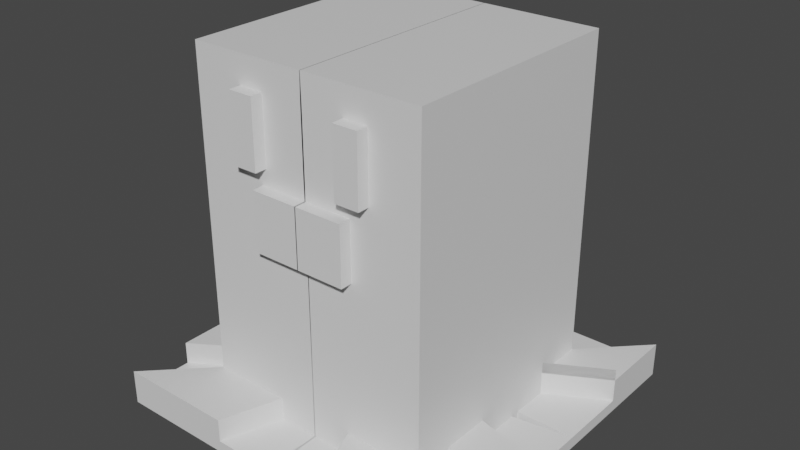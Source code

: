 # Source: 050-wiglett.blend  (saved by Blender 2.90.8; exported with 4.5.12 LTS)
import bpy
from mathutils import Matrix  # noqa: F401  (used for matrix-valued properties, if any)

bpy.ops.wm.read_factory_settings(use_empty=True)
scene = bpy.context.scene
scene.name = 'Scene'

# ---- collections
col_collection = bpy.data.collections.new('Collection'); scene.collection.children.link(col_collection)

# ---- materials (node trees are filled in below, after node groups)
mat_material = bpy.data.materials.new('Material')
mat_material.alpha_threshold = 0.0
mat_material.use_transparent_shadow = False
mat_material.line_color = (0.0, 0.0, 0.0, 1.0)

# ---- material node trees
mat_material.use_nodes = True; mat_material.node_tree.nodes.clear()
_N = mat_material.node_tree.nodes; _L = mat_material.node_tree.links
n0 = _N.new('ShaderNodeOutputMaterial'); n0.name = 'Material Output'; n0.location = (300, 300)
n1 = _N.new('ShaderNodeBsdfPrincipled'); n1.name = 'Principled BSDF'; n1.location = (10, 300)
n1.distribution = 'GGX'
n1.subsurface_method = 'BURLEY'
n1.inputs[2].default_value = 0.4
n1.inputs[3].default_value = 1.45
n1.inputs[27].default_value = (0.0, 0.0, 0.0, 1.0)
n1.inputs[28].default_value = 1.0
_L.new(n1.outputs[0], n0.inputs[0])
n0.is_active_output = True

# ---- world
world_world = bpy.data.worlds.new('World'); scene.world = world_world
world_world.use_nodes = True; world_world.node_tree.nodes.clear()
_N = world_world.node_tree.nodes; _L = world_world.node_tree.links
n0 = _N.new('ShaderNodeOutputWorld'); n0.name = 'World Output'; n0.location = (300, 300)
n1 = _N.new('ShaderNodeBackground'); n1.name = 'Background'; n1.location = (10, 300)
n1.inputs[0].default_value = (0.05088, 0.05088, 0.05088, 1.0)
_L.new(n1.outputs[0], n0.inputs[0])
n0.is_active_output = True
world_world.color = (0.05088, 0.05088, 0.05088)
world_world.use_sun_shadow = False
world_world.sun_shadow_jitter_overblur = 0.0

# ---- meshes
me_cube = bpy.data.meshes.new('Cube')
me_cube.from_pydata([(-1.0, 1.0, 1.5), (-1.0, 1.0, -1.5), (-1.0, -1.0, 1.5), (-1.0, -1.0, -1.5), (-1.0, -1.0, -0.7991), (-1.0, -1.0, -0.04915), (-1.0, -1.0, 0.7009), (-1.0, 1.0, 0.7009), (-1.0, 1.0, -0.04915), (-1.0, 1.0, -0.7991), (-0.5724, -1.0, 0.7059), (-0.5724, -1.0, 1.265), (-0.3397, 1.0, -1.5), (-0.3397, -1.0, 1.5), (-0.3397, -1.0, -1.5), (-0.3397, 1.0, 1.5), (-0.3397, 1.0, -0.7991), (-0.3397, 1.0, -0.04915), (-0.3397, 1.0, 0.7009), (-0.3397, -1.0, -0.7991), (-0.4064, -1.0, 0.0821), (-0.4064, -1.0, 0.5696), (-0.3646, -1.0, 1.265), (-0.3646, -1.0, 0.7059), (-0.4064, -1.1, 0.0821), (-0.4064, -1.1, 0.5696), (-0.5724, -1.1, 0.7059), (-0.5724, -1.1, 1.265), (-0.3646, -1.1, 1.265), (-0.3646, -1.1, 0.7059), (-1.498, 1.5, -1.5), (-1.498, -1.5, -1.5), (-0.508, 1.5, -1.5), (-0.508, -1.5, -1.5), (-1.0, 0.5554, -1.5), (-1.0, 0.1554, -1.5), (-1.0, -0.2446, -1.5), (-1.0, -0.6446, -1.5), (-1.0, -0.6446, 1.5), (-1.0, -0.2446, 1.5), (-1.0, 0.1554, 1.5), (-1.0, 0.5554, 1.5), (-1.0, -0.6446, -0.7991), (-1.0, -0.2446, -0.7991), (-1.0, 0.1554, -0.7991), (-1.0, 0.5554, -0.7991), (-1.0, -0.6446, -0.04915), (-1.0, -0.2446, -0.04915), (-1.0, 0.1554, -0.04915), (-1.0, 0.5554, -0.04915), (-1.0, -0.6446, 0.7009), (-1.0, -0.2446, 0.7009), (-1.0, 0.1554, 0.7009), (-1.0, 0.5554, 0.7009), (-0.3397, 0.5554, 1.5), (-0.3397, 0.1554, 1.5), (-0.3397, -0.2446, 1.5), (-0.3397, -0.6446, 1.5), (-1.498, 0.833, -1.5), (-1.498, 0.233, -1.5), (-1.498, -0.367, -1.5), (-1.498, -0.967, -1.5), (-0.508, 0.833, -1.5), (-0.508, 0.233, -1.5), (-0.508, -0.367, -1.5), (-0.508, -0.967, -1.5), (-0.5724, -1.1, 0.8812), (-0.5724, -1.1, 1.11), (-0.5724, -1.1, 1.11), (-0.3646, -1.1, 1.11), (-0.3646, -1.1, 0.8812), (0.002029, 1.0, -1.5), (0.002029, -1.0, 1.5), (0.002029, -1.0, -1.5), (0.002029, 1.0, 1.5), (0.002029, 1.0, -0.7991), (0.002029, 1.0, -0.04915), (0.002029, 1.0, 0.7009), (0.002029, -1.0, -0.7991), (0.003716, -1.0, 0.0821), (0.003716, -1.0, 0.5696), (0.005897, -1.0, 1.265), (0.005897, -1.0, 0.7059), (0.003716, -1.1, 0.0821), (0.003716, -1.1, 0.5696), (0.004645, 1.5, -1.5), (0.004645, -1.5, -1.5), (0.004645, 0.833, -1.5), (0.004645, 0.233, -1.5), (0.004645, -0.367, -1.5), (0.004645, -0.967, -1.5), (0.002029, 0.5554, 1.5), (0.002029, 0.1554, 1.5), (0.002029, -0.2446, 1.5), (0.002029, -0.6446, 1.5), (0.002029, 1.0, -1.206), (-0.3397, 1.0, -1.206), (-1.0, -1.0, -1.206), (-0.3397, -1.0, -1.206), (0.004645, 1.5, -1.206), (-0.508, 1.5, -1.206), (-1.498, -1.5, -1.206), (-0.508, -1.5, -1.206), (-1.0, 1.0, -1.206), (-1.498, 1.5, -1.206), (-1.0, 0.5554, -1.206), (-1.0, -0.2446, -1.206), (-1.0, -0.6446, -1.206), (-1.498, 0.833, -1.206), (-1.498, -0.367, -1.206), (-1.498, -0.967, -1.206), (-1.0, -0.6446, -1.4), (-1.0, -1.0, -1.4), (-0.3397, 1.0, -1.4), (-1.0, 1.0, -1.4), (-1.498, -0.967, -1.4), (-1.498, -1.5, -1.4), (-0.508, 1.5, -1.4), (-1.498, 1.5, -1.4), (-0.3397, -1.0, -1.4), (-0.508, -1.5, -1.4), (-1.0, 0.1554, -1.4), (-1.0, -0.2446, -1.4), (-1.498, 0.833, -1.4), (-1.498, 0.233, -1.4), (-1.498, -0.367, -1.4), (-0.508, 0.833, -1.4), (-0.508, 0.233, -1.4), (-1.0, 0.5554, -1.4), (0.002029, -1.0, -1.4), (0.004645, -1.5, -1.4), (-1.0, 0.5554, -1.106), (-1.498, 0.833, -1.106)], [], [(57, 38, 2, 13), (53, 41, 0, 7), (34, 45, 9, 1), (45, 49, 8, 9), (49, 53, 7, 8), (14, 19, 4, 3), (19, 20, 5, 4), (20, 21, 6, 5), (23, 22, 28, 69, 70, 29), (2, 6, 10, 11), (13, 2, 11, 22), (6, 21, 23, 10), (72, 13, 22, 81), (82, 81, 22, 23), (21, 20, 24, 25), (78, 79, 20, 19), (73, 78, 19, 14), (8, 7, 18, 17), (9, 8, 17, 16), (1, 9, 16, 12), (7, 0, 15, 18), (3, 37, 111, 112), (94, 57, 13, 72), (83, 84, 25, 24), (80, 21, 25, 84), (29, 70, 66, 26), (11, 10, 26, 66, 67, 68, 27), (10, 23, 29, 26), (22, 11, 27, 28), (61, 65, 33, 31), (58, 34, 128, 123), (61, 31, 116, 115), (33, 14, 98, 102), (30, 32, 62, 58), (14, 33, 120, 119), (59, 63, 64, 60), (60, 64, 65, 61), (74, 15, 54, 91), (91, 54, 55, 92), (92, 55, 56, 93), (93, 56, 57, 94), (35, 59, 124, 121), (60, 61, 110, 109), (31, 3, 112, 116), (35, 34, 58, 59), (5, 6, 50, 46), (46, 50, 51, 47), (47, 51, 52, 48), (48, 52, 53, 49), (4, 5, 46, 42), (42, 46, 47, 43), (43, 47, 48, 44), (44, 48, 49, 45), (3, 4, 42, 37), (37, 42, 43, 36), (36, 43, 44, 35), (35, 44, 45, 34), (6, 2, 38, 50), (50, 38, 39, 51), (51, 39, 40, 52), (52, 40, 41, 53), (15, 0, 41, 54), (54, 41, 40, 55), (55, 40, 39, 56), (56, 39, 38, 57), (66, 70, 69), (69, 28, 27, 68), (68, 67, 69), (67, 66, 69), (64, 89, 90, 65), (63, 88, 89, 64), (62, 87, 88, 63), (32, 85, 87, 62), (3, 31, 101, 97), (65, 90, 86, 33), (20, 79, 83, 24), (18, 15, 74, 77), (12, 16, 75, 71), (16, 17, 76, 75), (17, 18, 77, 76), (21, 80, 82, 23), (105, 103, 104, 108), (98, 97, 101, 102), (107, 106, 109, 110), (96, 95, 99, 100), (32, 12, 96, 100), (12, 71, 95, 96), (34, 1, 103, 105), (85, 32, 100, 99), (14, 3, 97, 98), (31, 33, 102, 101), (30, 58, 108, 104), (71, 85, 99, 95), (37, 36, 106, 107), (61, 37, 107, 110), (1, 30, 104, 103), (36, 60, 109, 106), (123, 128, 131, 132), (129, 119, 120, 130), (114, 113, 117, 118), (123, 126, 127, 124), (112, 111, 115, 116), (122, 121, 124, 125), (73, 14, 119, 129), (12, 32, 117, 113), (58, 62, 126, 123), (32, 30, 118, 117), (62, 63, 127, 126), (1, 12, 113, 114), (63, 59, 124, 127), (36, 35, 121, 122), (105, 108, 132, 131), (59, 58, 123, 124), (37, 61, 115, 111), (34, 105, 131, 128), (86, 73, 129, 130), (30, 1, 114, 118), (59, 60, 125, 124), (33, 86, 130, 120), (60, 36, 122, 125), (108, 58, 123, 132)])
_uv = me_cube.uv_layers.new(name='UVMap')
_uv.uv.foreach_set('vector', [0.7925, 0.7056, 0.875, 0.7056, 0.875, 0.75, 0.7925, 0.75, 0.5584, 0.1944, 0.625, 0.1944, 0.625, 0.25, 0.5584, 0.25, 0.375, 0.1944, 0.4334, 0.1944, 0.4334, 0.25, 0.375, 0.25, 0.4334, 0.1944, 0.4959, 0.1944, 0.4959, 0.25, 0.4334, 0.25, 0.4959, 0.1944, 0.5584, 0.1944, 0.5584, 0.25, 0.4959, 0.25, 0.375, 0.9175, 0.4334, 0.9175, 0.4334, 1.0, 0.375, 1.0, 0.4334, 0.9175, 0.4959, 0.9175, 0.4959, 1.0, 0.4334, 1.0, 0.4959, 0.9175, 0.5584, 0.9175, 0.5584, 1.0, 0.4959, 1.0, 0.5584, 0.9175, 0.625, 0.9175, 0.625, 0.9175, 0.6062, 0.9175, 0.5789, 0.9175, 0.5584, 0.9175, 0.625, 0.0, 0.5584, 0.0, 0.5584, 0.0, 0.625, 0.0, 0.7925, 0.75, 0.875, 0.75, 0.875, 0.75, 0.7925, 0.75, 0.5584, 1.0, 0.5584, 0.9175, 0.5584, 0.9175, 0.5584, 1.0, 0.7497, 0.75, 0.7925, 0.75, 0.7925, 0.75, 0.7497, 0.75, 0.5584, 0.8747, 0.625, 0.8747, 0.625, 0.9175, 0.5584, 0.9175, 0.5584, 0.9175, 0.4959, 0.9175, 0.4959, 0.9175, 0.5584, 0.9175, 0.4334, 0.8747, 0.4959, 0.8747, 0.4959, 0.9175, 0.4334, 0.9175, 0.375, 0.8747, 0.4334, 0.8747, 0.4334, 0.9175, 0.375, 0.9175, 0.4959, 0.25, 0.5584, 0.25, 0.5584, 0.3325, 0.4959, 0.3325, 0.4334, 0.25, 0.4959, 0.25, 0.4959, 0.3325, 0.4334, 0.3325, 0.375, 0.25, 0.4334, 0.25, 0.4334, 0.3325, 0.375, 0.3325, 0.5584, 0.25, 0.625, 0.25, 0.625, 0.3325, 0.5584, 0.3325, 0.375, 0.0, 0.375, 0.04442, 0.375, 0.04442, 0.375, 0.0, 0.7497, 0.7056, 0.7925, 0.7056, 0.7925, 0.75, 0.7497, 0.75, 0.4959, 0.8747, 0.5584, 0.8747, 0.5584, 0.9175, 0.4959, 0.9175, 0.5584, 0.8747, 0.5584, 0.9175, 0.5584, 0.9175, 0.5584, 0.8747, 0.5584, 0.9175, 0.5789, 0.9175, 0.5789, 1.0, 0.5584, 1.0, 0.625, 0.0, 0.5584, 0.0, 0.5584, 0.0, 0.5789, 0.0, 0.6062, 0.0, 0.6065, 0.0, 0.625, 0.0, 0.5584, 1.0, 0.5584, 0.9175, 0.5584, 0.9175, 0.5584, 1.0, 0.7925, 0.75, 0.875, 0.75, 0.875, 0.75, 0.7925, 0.75, 0.125, 0.7056, 0.2075, 0.7056, 0.2075, 0.75, 0.125, 0.75, 0.375, 0.1934, 0.375, 0.1944, 0.375, 0.1944, 0.375, 0.1934, 0.125, 0.7056, 0.125, 0.75, 0.125, 0.75, 0.125, 0.7056, 0.375, 0.9175, 0.375, 0.9175, 0.375, 0.9175, 0.375, 0.9175, 0.125, 0.5, 0.2075, 0.5, 0.2075, 0.5556, 0.125, 0.5556, 0.375, 0.9175, 0.375, 0.9175, 0.375, 0.9175, 0.375, 0.9175, 0.125, 0.6056, 0.2075, 0.6056, 0.2075, 0.6556, 0.125, 0.6556, 0.125, 0.6556, 0.2075, 0.6556, 0.2075, 0.7056, 0.125, 0.7056, 0.7497, 0.5, 0.7925, 0.5, 0.7925, 0.5556, 0.7497, 0.5556, 0.7497, 0.5556, 0.7925, 0.5556, 0.7925, 0.6056, 0.7497, 0.6056, 0.7497, 0.6056, 0.7925, 0.6056, 0.7925, 0.6556, 0.7497, 0.6556, 0.7497, 0.6556, 0.7925, 0.6556, 0.7925, 0.7056, 0.7497, 0.7056, 0.375, 0.1444, 0.375, 0.1436, 0.375, 0.1436, 0.375, 0.1444, 0.125, 0.6556, 0.125, 0.7056, 0.125, 0.7056, 0.125, 0.6556, 0.375, 0.0, 0.375, 0.0, 0.375, 0.0, 0.375, 0.0, 0.375, 0.1444, 0.375, 0.1944, 0.375, 0.1934, 0.375, 0.1436, 0.4959, 0.0, 0.5584, 0.0, 0.5584, 0.04442, 0.4959, 0.04442, 0.4959, 0.04442, 0.5584, 0.04442, 0.5584, 0.09442, 0.4959, 0.09442, 0.4959, 0.09442, 0.5584, 0.09442, 0.5584, 0.1444, 0.4959, 0.1444, 0.4959, 0.1444, 0.5584, 0.1444, 0.5584, 0.1944, 0.4959, 0.1944, 0.4334, 0.0, 0.4959, 0.0, 0.4959, 0.04442, 0.4334, 0.04442, 0.4334, 0.04442, 0.4959, 0.04442, 0.4959, 0.09442, 0.4334, 0.09442, 0.4334, 0.09442, 0.4959, 0.09442, 0.4959, 0.1444, 0.4334, 0.1444, 0.4334, 0.1444, 0.4959, 0.1444, 0.4959, 0.1944, 0.4334, 0.1944, 0.375, 0.0, 0.4334, 0.0, 0.4334, 0.04442, 0.375, 0.04442, 0.375, 0.04442, 0.4334, 0.04442, 0.4334, 0.09442, 0.375, 0.09442, 0.375, 0.09442, 0.4334, 0.09442, 0.4334, 0.1444, 0.375, 0.1444, 0.375, 0.1444, 0.4334, 0.1444, 0.4334, 0.1944, 0.375, 0.1944, 0.5584, 0.0, 0.625, 0.0, 0.625, 0.04442, 0.5584, 0.04442, 0.5584, 0.04442, 0.625, 0.04442, 0.625, 0.09442, 0.5584, 0.09442, 0.5584, 0.09442, 0.625, 0.09442, 0.625, 0.1444, 0.5584, 0.1444, 0.5584, 0.1444, 0.625, 0.1444, 0.625, 0.1944, 0.5584, 0.1944, 0.7925, 0.5, 0.875, 0.5, 0.875, 0.5556, 0.7925, 0.5556, 0.7925, 0.5556, 0.875, 0.5556, 0.875, 0.6056, 0.7925, 0.6056, 0.7925, 0.6056, 0.875, 0.6056, 0.875, 0.6556, 0.7925, 0.6556, 0.7925, 0.6556, 0.875, 0.6556, 0.875, 0.7056, 0.7925, 0.7056, 0.5789, 1.0, 0.5789, 0.9175, 0.6062, 0.9175, 0.6062, 0.9175, 0.625, 0.9175, 0.625, 1.0, 0.6065, 1.0, 0.6065, 1.0, 0.6062, 1.0, 0.6062, 0.9175, 0.6062, 1.0, 0.5789, 1.0, 0.6062, 0.9175, 0.2075, 0.6556, 0.2503, 0.6556, 0.2503, 0.7056, 0.2075, 0.7056, 0.2075, 0.6056, 0.2503, 0.6056, 0.2503, 0.6556, 0.2075, 0.6556, 0.2075, 0.5556, 0.2503, 0.5556, 0.2503, 0.6056, 0.2075, 0.6056, 0.2075, 0.5, 0.2503, 0.5, 0.2503, 0.5556, 0.2075, 0.5556, 0.375, 0.0, 0.375, 0.0, 0.375, 0.0, 0.375, 0.0, 0.2075, 0.7056, 0.2503, 0.7056, 0.2503, 0.75, 0.2075, 0.75, 0.4959, 0.9175, 0.4959, 0.8747, 0.4959, 0.8747, 0.4959, 0.9175, 0.5584, 0.3325, 0.625, 0.3325, 0.625, 0.3753, 0.5584, 0.3753, 0.375, 0.3325, 0.4334, 0.3325, 0.4334, 0.3753, 0.375, 0.3753, 0.4334, 0.3325, 0.4959, 0.3325, 0.4959, 0.3753, 0.4334, 0.3753, 0.4959, 0.3325, 0.5584, 0.3325, 0.5584, 0.3753, 0.4959, 0.3753, 0.5584, 0.9175, 0.5584, 0.8747, 0.5584, 0.8747, 0.5584, 0.9175, 0.375, 0.1944, 0.375, 0.25, 0.375, 0.25, 0.375, 0.1934, 0.375, 0.9175, 0.375, 1.0, 0.375, 1.0, 0.375, 0.9175, 0.375, 0.04442, 0.375, 0.09442, 0.375, 0.09381, 0.375, 0.04402, 0.375, 0.3325, 0.375, 0.3753, 0.375, 0.3754, 0.375, 0.3325, 0.375, 0.3325, 0.375, 0.3325, 0.375, 0.3325, 0.375, 0.3325, 0.375, 0.3325, 0.375, 0.3753, 0.375, 0.3753, 0.375, 0.3325, 0.375, 0.1944, 0.375, 0.25, 0.375, 0.25, 0.375, 0.1944, 0.2503, 0.5, 0.2075, 0.5, 0.2075, 0.5, 0.2503, 0.5, 0.375, 0.9175, 0.375, 1.0, 0.375, 1.0, 0.375, 0.9175, 0.125, 0.75, 0.2075, 0.75, 0.2075, 0.75, 0.125, 0.75, 0.125, 0.5, 0.125, 0.5556, 0.125, 0.5556, 0.125, 0.5, 0.0, 0.0, 0.0, 0.0, 0.0, 0.0, 0.0, 0.0, 0.375, 0.04442, 0.375, 0.09442, 0.375, 0.09442, 0.375, 0.04442, 0.375, 0.04402, 0.375, 0.04442, 0.375, 0.04442, 0.375, 0.04402, 0.375, 0.25, 0.375, 0.25, 0.375, 0.25, 0.375, 0.25, 0.375, 0.09442, 0.375, 0.09381, 0.375, 0.09381, 0.375, 0.09442, 0.375, 0.1934, 0.375, 0.1944, 0.375, 0.1944, 0.375, 0.1934, 0.375, 0.8747, 0.375, 0.9175, 0.375, 0.9175, 0.375, 0.8746, 0.375, 0.25, 0.375, 0.3325, 0.375, 0.3325, 0.375, 0.25, 0.125, 0.5556, 0.2075, 0.5556, 0.2075, 0.6056, 0.125, 0.6056, 0.375, 0.0, 0.375, 0.04442, 0.375, 0.04402, 0.375, 0.0, 0.375, 0.09442, 0.375, 0.1444, 0.375, 0.1436, 0.375, 0.09381, 0.375, 0.8747, 0.375, 0.9175, 0.375, 0.9175, 0.375, 0.8747, 0.375, 0.3325, 0.375, 0.3325, 0.375, 0.3325, 0.375, 0.3325, 0.125, 0.5556, 0.2075, 0.5556, 0.2075, 0.5556, 0.125, 0.5556, 0.2075, 0.5, 0.125, 0.5, 0.125, 0.5, 0.2075, 0.5, 0.2075, 0.5556, 0.2075, 0.6056, 0.2075, 0.6056, 0.2075, 0.5556, 0.375, 0.25, 0.375, 0.3325, 0.375, 0.3325, 0.375, 0.25, 0.2075, 0.6056, 0.125, 0.6056, 0.125, 0.6056, 0.2075, 0.6056, 0.375, 0.09442, 0.375, 0.1444, 0.375, 0.1444, 0.375, 0.09442, 0.375, 0.1944, 0.375, 0.1934, 0.375, 0.1934, 0.375, 0.1944, 0.375, 0.1436, 0.375, 0.1934, 0.375, 0.1934, 0.375, 0.1436, 0.375, 0.04442, 0.375, 0.04402, 0.375, 0.04402, 0.375, 0.04442, 0.375, 0.1944, 0.375, 0.1944, 0.375, 0.1944, 0.375, 0.1944, 0.0, 0.0, 0.0, 0.0, 0.0, 0.0, 0.0, 0.0, 0.375, 0.25, 0.375, 0.25, 0.375, 0.25, 0.375, 0.25, 0.125, 0.6056, 0.125, 0.6556, 0.125, 0.6556, 0.125, 0.6056, 0.2075, 0.75, 0.2503, 0.75, 0.2503, 0.75, 0.2075, 0.75, 0.375, 0.09381, 0.375, 0.09442, 0.375, 0.09442, 0.375, 0.09381, 0.125, 0.5556, 0.125, 0.5556, 0.125, 0.5556, 0.125, 0.5556])
me_cube.materials.append(mat_material)
me_cube.use_remesh_preserve_volume = False
me_cube.use_remesh_preserve_attributes = False
me_cube.use_mirror_vertex_groups = False
me_cube.update()
arm_armature = bpy.data.armatures.new('Armature')  # bones are not reproduced

# ---- objects
ob_cube = bpy.data.objects.new('Cube', me_cube)
ob_armature = bpy.data.objects.new('Armature', arm_armature)

# ---- transforms, parenting, visibility, modifiers, constraints
ob_cube.parent = ob_armature
ob_cube.matrix_parent_inverse = Matrix(((1.0, -0.0, 0.0, -0.0), (-0.0, 1.0, -0.0, 0.0), (0.0, -0.0, 0.4, 0.5272), (-0.0, 0.0, -0.0, 1.0)))
ob_cube.location = (0.0, 0.0, 0.0)
ob_cube.lock_rotations_4d = False
ob_cube.empty_display_type = 'ARROWS'
ob_cube.lineart.crease_threshold = 0.0
_vg = ob_cube.vertex_groups.new(name='Bone')
for _i, _w in zip([0, 1, 2, 3, 4, 5, 6, 7, 8, 9, 10, 11, 12, 13, 14, 15, 16, 17, 18, 19, 20, 21, 22, 23, 24, 25, 26, 27, 28, 29, 30, 31, 32, 33, 34, 35, 36, 37, 38, 39, 40, 41, 42, 43, 44, 45, 46, 47, 48, 49, 50, 51, 52, 53, 54, 55, 56, 57, 58, 59, 60, 61, 62, 63, 64, 65, 66, 67, 68, 69, 70, 71, 72, 73, 74, 75, 76, 77, 78, 79, 80, 81, 82, 83, 84, 85, 86, 87, 88, 89, 90, 91, 92, 93, 94, 95, 96, 97, 98, 99, 100, 101, 102, 103, 104, 105, 106, 107, 108, 109, 110, 111, 112, 113, 114, 115, 116, 117, 118, 119, 120, 121, 122, 123, 124, 125, 126, 127, 128, 129, 130, 131, 132], [1.0, 1.0, 1.0, 1.0, 1.0, 1.0, 1.0, 1.0, 1.0, 1.0, 1.0, 1.0, 1.0, 1.0, 1.0, 1.0, 1.0, 1.0, 1.0, 1.0, 1.0, 1.0, 1.0, 1.0, 1.0, 1.0, 1.0, 1.0, 1.0, 1.0, 1.0, 1.0, 1.0, 1.0, 1.0, 1.0, 1.0, 1.0, 1.0, 1.0, 1.0, 1.0, 1.0, 1.0, 1.0, 1.0, 1.0, 1.0, 1.0, 1.0, 1.0, 1.0, 1.0, 1.0, 1.0, 1.0, 1.0, 1.0, 1.0, 1.0, 1.0, 1.0, 1.0, 1.0, 1.0, 1.0, 1.0, 1.0, 1.0, 1.0, 1.0, 1.0, 1.0, 1.0, 1.0, 1.0, 1.0, 1.0, 1.0, 1.0, 1.0, 1.0, 1.0, 1.0, 1.0, 1.0, 1.0, 1.0, 1.0, 1.0, 1.0, 1.0, 1.0, 1.0, 1.0, 1.0, 1.0, 1.0, 1.0, 1.0, 1.0, 1.0, 1.0, 1.0, 1.0, 1.0, 1.0, 1.0, 1.0, 1.0, 1.0, 1.0, 1.0, 1.0, 1.0, 1.0, 1.0, 1.0, 1.0, 1.0, 1.0, 1.0, 1.0, 1.0, 1.0, 1.0, 1.0, 1.0, 1.0, 1.0, 1.0, 1.0, 1.0]): _vg.add([_i], _w, 'REPLACE')
_m = ob_cube.modifiers.new('Mirror', 'MIRROR')
_m = ob_cube.modifiers.new('Armature', 'ARMATURE')
_m.object = ob_armature
ob_armature.location = (0.0, 0.0, -1.318)
ob_armature.scale = (1.0, 1.0, 2.5)
ob_armature.show_in_front = True
ob_armature.lineart.crease_threshold = 0.0

# ---- collection membership
col_collection.objects.link(ob_cube)
col_collection.objects.link(ob_armature)

# ---- scene / render settings (as saved in the file)
scene.frame_start = 1; scene.frame_end = 250; scene.frame_set(1)
scene.render.engine = 'BLENDER_EEVEE_NEXT'
scene.cycles.use_denoising = False
scene.cycles.samples = 128
scene.cycles.sampling_pattern = 'TABULATED_SOBOL'
scene.cycles.use_adaptive_sampling = False
scene.cycles.use_light_tree = False
scene.view_settings.view_transform = 'Filmic'
bpy.context.view_layer.update()

# ---- added for rendering (the .blend has no active camera and no usable light): camera, sun
cam_auto = bpy.data.cameras.new('AutoCamera')
cam_auto.lens = 50.0
cam_auto.sensor_width = 36.0
cam_auto.clip_end = 1000.0
ob_auto_camera = bpy.data.objects.new('AutoCamera', cam_auto)
scene.collection.objects.link(ob_auto_camera)
ob_auto_camera.location = (4.8059, -5.76708, 3.84472)
ob_auto_camera.rotation_euler = (1.09748, -7.21219e-08, 0.694738)
scene.camera = ob_auto_camera
light_auto_sun = bpy.data.lights.new('AutoSun', 'SUN')
light_auto_sun.energy = 3.0
light_auto_sun.angle = 0.0523599
ob_auto_sun = bpy.data.objects.new('AutoSun', light_auto_sun)
scene.collection.objects.link(ob_auto_sun)
ob_auto_sun.rotation_euler = (0.872665, 0.174533, 0.523599)
bpy.context.view_layer.update()
